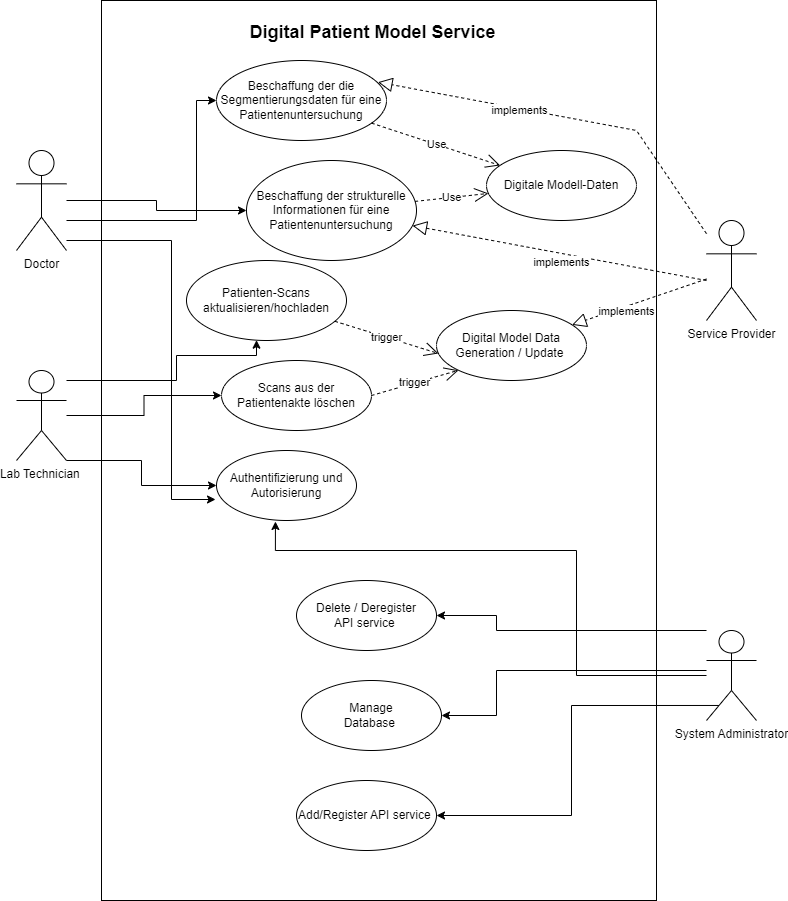

The diagram above was exported from draw.io. Its source (the exported page's mxGraphModel, read from the mxfile embedded in the PNG):
<mxGraphModel dx="1674" dy="756" grid="1" gridSize="10" guides="1" tooltips="1" connect="1" arrows="1" fold="1" page="1" pageScale="1" pageWidth="850" pageHeight="1100" math="0" shadow="0">
  <root>
    <mxCell id="0" />
    <mxCell id="1" parent="0" />
    <mxCell id="Dz097fD4-B_uXPN6w9cI-42" value="" style="rounded=0;whiteSpace=wrap;html=1;" parent="1" vertex="1">
      <mxGeometry x="155" y="100" width="555" height="900" as="geometry" />
    </mxCell>
    <mxCell id="Dz097fD4-B_uXPN6w9cI-14" style="edgeStyle=orthogonalEdgeStyle;rounded=0;orthogonalLoop=1;jettySize=auto;html=1;entryX=0;entryY=0.5;entryDx=0;entryDy=0;" parent="1" source="Dz097fD4-B_uXPN6w9cI-1" target="Dz097fD4-B_uXPN6w9cI-13" edge="1">
      <mxGeometry relative="1" as="geometry">
        <mxPoint x="340" y="220" as="targetPoint" />
        <Array as="points">
          <mxPoint x="250" y="320" />
          <mxPoint x="250" y="200" />
        </Array>
      </mxGeometry>
    </mxCell>
    <mxCell id="Dz097fD4-B_uXPN6w9cI-15" style="edgeStyle=orthogonalEdgeStyle;rounded=0;orthogonalLoop=1;jettySize=auto;html=1;" parent="1" source="Dz097fD4-B_uXPN6w9cI-1" target="Dz097fD4-B_uXPN6w9cI-12" edge="1">
      <mxGeometry relative="1" as="geometry">
        <mxPoint x="320" y="350" as="targetPoint" />
        <Array as="points" />
      </mxGeometry>
    </mxCell>
    <mxCell id="Dz097fD4-B_uXPN6w9cI-24" style="edgeStyle=orthogonalEdgeStyle;rounded=0;orthogonalLoop=1;jettySize=auto;html=1;entryX=-0.007;entryY=0.7;entryDx=0;entryDy=0;entryPerimeter=0;" parent="1" source="Dz097fD4-B_uXPN6w9cI-1" target="Dz097fD4-B_uXPN6w9cI-23" edge="1">
      <mxGeometry relative="1" as="geometry">
        <Array as="points">
          <mxPoint x="225" y="340" />
          <mxPoint x="225" y="599" />
        </Array>
      </mxGeometry>
    </mxCell>
    <mxCell id="Dz097fD4-B_uXPN6w9cI-1" value="Doctor" style="shape=umlActor;verticalLabelPosition=bottom;verticalAlign=top;html=1;" parent="1" vertex="1">
      <mxGeometry x="70" y="250" width="50" height="100" as="geometry" />
    </mxCell>
    <mxCell id="Dz097fD4-B_uXPN6w9cI-10" style="edgeStyle=orthogonalEdgeStyle;rounded=0;orthogonalLoop=1;jettySize=auto;html=1;" parent="1" source="Dz097fD4-B_uXPN6w9cI-4" target="Dz097fD4-B_uXPN6w9cI-9" edge="1">
      <mxGeometry relative="1" as="geometry" />
    </mxCell>
    <mxCell id="Dz097fD4-B_uXPN6w9cI-11" style="edgeStyle=orthogonalEdgeStyle;rounded=0;orthogonalLoop=1;jettySize=auto;html=1;" parent="1" source="Dz097fD4-B_uXPN6w9cI-4" target="Dz097fD4-B_uXPN6w9cI-8" edge="1">
      <mxGeometry relative="1" as="geometry">
        <Array as="points">
          <mxPoint x="230" y="480" />
          <mxPoint x="230" y="455" />
          <mxPoint x="310" y="455" />
        </Array>
      </mxGeometry>
    </mxCell>
    <mxCell id="Dz097fD4-B_uXPN6w9cI-32" style="edgeStyle=orthogonalEdgeStyle;rounded=0;orthogonalLoop=1;jettySize=auto;html=1;" parent="1" source="Dz097fD4-B_uXPN6w9cI-4" target="Dz097fD4-B_uXPN6w9cI-23" edge="1">
      <mxGeometry relative="1" as="geometry">
        <Array as="points">
          <mxPoint x="195" y="560" />
          <mxPoint x="195" y="585" />
        </Array>
      </mxGeometry>
    </mxCell>
    <mxCell id="Dz097fD4-B_uXPN6w9cI-4" value="Lab Technician&amp;nbsp;" style="shape=umlActor;verticalLabelPosition=bottom;verticalAlign=top;html=1;" parent="1" vertex="1">
      <mxGeometry x="70" y="470" width="50" height="90" as="geometry" />
    </mxCell>
    <mxCell id="Dz097fD4-B_uXPN6w9cI-20" style="edgeStyle=orthogonalEdgeStyle;rounded=0;orthogonalLoop=1;jettySize=auto;html=1;entryX=1;entryY=0.5;entryDx=0;entryDy=0;exitX=0.25;exitY=0.833;exitDx=0;exitDy=0;exitPerimeter=0;" parent="1" source="Dz097fD4-B_uXPN6w9cI-7" target="Dz097fD4-B_uXPN6w9cI-16" edge="1">
      <mxGeometry relative="1" as="geometry">
        <mxPoint x="120" y="750" as="sourcePoint" />
      </mxGeometry>
    </mxCell>
    <mxCell id="Dz097fD4-B_uXPN6w9cI-21" style="edgeStyle=orthogonalEdgeStyle;rounded=0;orthogonalLoop=1;jettySize=auto;html=1;" parent="1" source="Dz097fD4-B_uXPN6w9cI-7" target="Dz097fD4-B_uXPN6w9cI-19" edge="1">
      <mxGeometry relative="1" as="geometry">
        <Array as="points">
          <mxPoint x="550" y="730" />
          <mxPoint x="550" y="715" />
        </Array>
      </mxGeometry>
    </mxCell>
    <mxCell id="Dz097fD4-B_uXPN6w9cI-22" style="edgeStyle=orthogonalEdgeStyle;rounded=0;orthogonalLoop=1;jettySize=auto;html=1;entryX=1;entryY=0.5;entryDx=0;entryDy=0;" parent="1" source="Dz097fD4-B_uXPN6w9cI-7" target="Dz097fD4-B_uXPN6w9cI-18" edge="1">
      <mxGeometry relative="1" as="geometry">
        <Array as="points">
          <mxPoint x="550" y="770" />
          <mxPoint x="550" y="815" />
        </Array>
      </mxGeometry>
    </mxCell>
    <mxCell id="Dz097fD4-B_uXPN6w9cI-26" style="edgeStyle=orthogonalEdgeStyle;rounded=0;orthogonalLoop=1;jettySize=auto;html=1;entryX=0.421;entryY=1.014;entryDx=0;entryDy=0;entryPerimeter=0;" parent="1" source="Dz097fD4-B_uXPN6w9cI-7" target="Dz097fD4-B_uXPN6w9cI-23" edge="1">
      <mxGeometry relative="1" as="geometry">
        <Array as="points">
          <mxPoint x="630" y="775" />
          <mxPoint x="630" y="650" />
          <mxPoint x="329" y="650" />
        </Array>
      </mxGeometry>
    </mxCell>
    <mxCell id="Dz097fD4-B_uXPN6w9cI-7" value="System Administrator" style="shape=umlActor;verticalLabelPosition=bottom;verticalAlign=top;html=1;" parent="1" vertex="1">
      <mxGeometry x="760" y="730" width="50" height="90" as="geometry" />
    </mxCell>
    <mxCell id="Dz097fD4-B_uXPN6w9cI-8" value="Patienten-Scans aktualisieren/hochladen" style="ellipse;whiteSpace=wrap;html=1;" parent="1" vertex="1">
      <mxGeometry x="240" y="360" width="160" height="80" as="geometry" />
    </mxCell>
    <mxCell id="Dz097fD4-B_uXPN6w9cI-9" value="Scans aus der Patientenakte löschen" style="ellipse;whiteSpace=wrap;html=1;" parent="1" vertex="1">
      <mxGeometry x="275" y="460" width="150" height="70" as="geometry" />
    </mxCell>
    <mxCell id="Dz097fD4-B_uXPN6w9cI-12" value="Beschaffung der strukturelle Informationen für eine Patientenuntersuchung" style="ellipse;whiteSpace=wrap;html=1;" parent="1" vertex="1">
      <mxGeometry x="300" y="260" width="170" height="100" as="geometry" />
    </mxCell>
    <mxCell id="Dz097fD4-B_uXPN6w9cI-13" value="Beschaffung der&amp;nbsp;die Segmentierungsdaten für eine Patientenuntersuchung " style="ellipse;whiteSpace=wrap;html=1;" parent="1" vertex="1">
      <mxGeometry x="270" y="160" width="170" height="80" as="geometry" />
    </mxCell>
    <mxCell id="Dz097fD4-B_uXPN6w9cI-16" value="Add/Register API service&amp;nbsp;" style="ellipse;whiteSpace=wrap;html=1;" parent="1" vertex="1">
      <mxGeometry x="350" y="880" width="140" height="70" as="geometry" />
    </mxCell>
    <mxCell id="Dz097fD4-B_uXPN6w9cI-18" value="Manage &lt;br&gt;Database&amp;nbsp;" style="ellipse;whiteSpace=wrap;html=1;" parent="1" vertex="1">
      <mxGeometry x="355" y="780" width="140" height="70" as="geometry" />
    </mxCell>
    <mxCell id="Dz097fD4-B_uXPN6w9cI-19" value="Delete / Deregister &lt;br&gt;API service&amp;nbsp;" style="ellipse;whiteSpace=wrap;html=1;" parent="1" vertex="1">
      <mxGeometry x="350" y="680" width="140" height="70" as="geometry" />
    </mxCell>
    <mxCell id="Dz097fD4-B_uXPN6w9cI-23" value="Authentifizierung und Autorisierung" style="ellipse;whiteSpace=wrap;html=1;" parent="1" vertex="1">
      <mxGeometry x="270" y="550" width="140" height="70" as="geometry" />
    </mxCell>
    <mxCell id="Dz097fD4-B_uXPN6w9cI-28" value="Digitale Modell-Daten" style="ellipse;whiteSpace=wrap;html=1;" parent="1" vertex="1">
      <mxGeometry x="540" y="250" width="150" height="70" as="geometry" />
    </mxCell>
    <mxCell id="Dz097fD4-B_uXPN6w9cI-30" value="Use" style="endArrow=open;endSize=12;dashed=1;html=1;rounded=0;" parent="1" source="Dz097fD4-B_uXPN6w9cI-13" target="Dz097fD4-B_uXPN6w9cI-28" edge="1">
      <mxGeometry width="160" relative="1" as="geometry">
        <mxPoint x="340" y="540" as="sourcePoint" />
        <mxPoint x="500" y="540" as="targetPoint" />
      </mxGeometry>
    </mxCell>
    <mxCell id="Dz097fD4-B_uXPN6w9cI-31" value="Use" style="endArrow=open;endSize=12;dashed=1;html=1;rounded=0;" parent="1" source="Dz097fD4-B_uXPN6w9cI-12" target="Dz097fD4-B_uXPN6w9cI-28" edge="1">
      <mxGeometry width="160" relative="1" as="geometry">
        <mxPoint x="340" y="540" as="sourcePoint" />
        <mxPoint x="500" y="540" as="targetPoint" />
      </mxGeometry>
    </mxCell>
    <mxCell id="Dz097fD4-B_uXPN6w9cI-34" value="trigger" style="endArrow=open;endSize=12;dashed=1;html=1;rounded=0;entryX=0.013;entryY=0.614;entryDx=0;entryDy=0;entryPerimeter=0;" parent="1" source="Dz097fD4-B_uXPN6w9cI-8" target="Dz097fD4-B_uXPN6w9cI-35" edge="1">
      <mxGeometry width="160" relative="1" as="geometry">
        <mxPoint x="340" y="540" as="sourcePoint" />
        <mxPoint x="510" y="530" as="targetPoint" />
        <Array as="points" />
      </mxGeometry>
    </mxCell>
    <mxCell id="Dz097fD4-B_uXPN6w9cI-35" value="Digital Model Data&lt;br&gt;Generation / Update&amp;nbsp;" style="ellipse;whiteSpace=wrap;html=1;" parent="1" vertex="1">
      <mxGeometry x="490" y="410" width="150" height="70" as="geometry" />
    </mxCell>
    <mxCell id="Dz097fD4-B_uXPN6w9cI-36" value="trigger" style="endArrow=open;endSize=12;dashed=1;html=1;rounded=0;entryX=0;entryY=1;entryDx=0;entryDy=0;exitX=1;exitY=0.5;exitDx=0;exitDy=0;" parent="1" source="Dz097fD4-B_uXPN6w9cI-9" target="Dz097fD4-B_uXPN6w9cI-35" edge="1">
      <mxGeometry width="160" relative="1" as="geometry">
        <mxPoint x="379" y="424" as="sourcePoint" />
        <mxPoint x="562" y="483" as="targetPoint" />
        <Array as="points" />
      </mxGeometry>
    </mxCell>
    <mxCell id="Dz097fD4-B_uXPN6w9cI-43" value="&lt;font style=&quot;font-size: 18px;&quot;&gt;Digital Patient Model Service&lt;/font&gt;" style="text;strokeColor=none;fillColor=none;html=1;fontSize=24;fontStyle=1;verticalAlign=middle;align=center;" parent="1" vertex="1">
      <mxGeometry x="258" y="110" width="335" height="40" as="geometry" />
    </mxCell>
    <mxCell id="Dz097fD4-B_uXPN6w9cI-45" value="Service Provider" style="shape=umlActor;verticalLabelPosition=bottom;verticalAlign=top;html=1;" parent="1" vertex="1">
      <mxGeometry x="760" y="320" width="50" height="100" as="geometry" />
    </mxCell>
    <mxCell id="Dz097fD4-B_uXPN6w9cI-48" value="" style="endArrow=block;dashed=1;endFill=0;endSize=12;html=1;rounded=0;" parent="1" source="Dz097fD4-B_uXPN6w9cI-45" target="Dz097fD4-B_uXPN6w9cI-35" edge="1">
      <mxGeometry width="160" relative="1" as="geometry">
        <mxPoint x="340" y="530" as="sourcePoint" />
        <mxPoint x="500" y="530" as="targetPoint" />
      </mxGeometry>
    </mxCell>
    <mxCell id="Dz097fD4-B_uXPN6w9cI-53" value="implements" style="edgeLabel;html=1;align=center;verticalAlign=middle;resizable=0;points=[];" parent="Dz097fD4-B_uXPN6w9cI-48" vertex="1" connectable="0">
      <mxGeometry x="0.2092" y="4" relative="1" as="geometry">
        <mxPoint as="offset" />
      </mxGeometry>
    </mxCell>
    <mxCell id="Dz097fD4-B_uXPN6w9cI-49" value="" style="endArrow=block;dashed=1;endFill=0;endSize=12;html=1;rounded=0;entryX=0.95;entryY=0.271;entryDx=0;entryDy=0;entryPerimeter=0;" parent="1" source="Dz097fD4-B_uXPN6w9cI-45" target="Dz097fD4-B_uXPN6w9cI-13" edge="1">
      <mxGeometry width="160" relative="1" as="geometry">
        <mxPoint x="782" y="443" as="sourcePoint" />
        <mxPoint x="670" y="430" as="targetPoint" />
        <Array as="points">
          <mxPoint x="690" y="230" />
        </Array>
      </mxGeometry>
    </mxCell>
    <mxCell id="Dz097fD4-B_uXPN6w9cI-51" value="implements" style="edgeLabel;html=1;align=center;verticalAlign=middle;resizable=0;points=[];" parent="Dz097fD4-B_uXPN6w9cI-49" vertex="1" connectable="0">
      <mxGeometry x="0.2613" y="1" relative="1" as="geometry">
        <mxPoint as="offset" />
      </mxGeometry>
    </mxCell>
    <mxCell id="Dz097fD4-B_uXPN6w9cI-50" value="" style="endArrow=block;dashed=1;endFill=0;endSize=12;html=1;rounded=0;" parent="1" target="Dz097fD4-B_uXPN6w9cI-12" edge="1">
      <mxGeometry width="160" relative="1" as="geometry">
        <mxPoint x="760" y="380" as="sourcePoint" />
        <mxPoint x="460" y="270" as="targetPoint" />
      </mxGeometry>
    </mxCell>
    <mxCell id="Dz097fD4-B_uXPN6w9cI-52" value="implements" style="edgeLabel;html=1;align=center;verticalAlign=middle;resizable=0;points=[];" parent="1" vertex="1" connectable="0">
      <mxGeometry x="620.0010838805176" y="284.9966555952497" as="geometry">
        <mxPoint x="-6" y="77" as="offset" />
      </mxGeometry>
    </mxCell>
  </root>
</mxGraphModel>